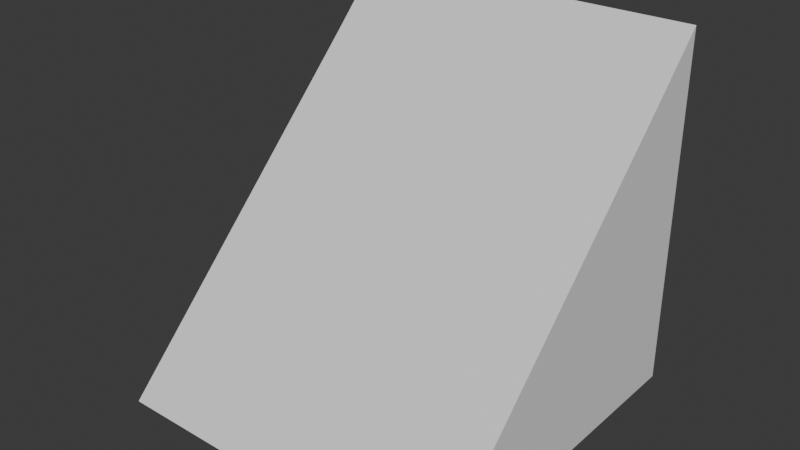 # Source: untitled.blend  (saved by Blender 4.0.36; exported with 4.5.12 LTS)
import bpy
from mathutils import Matrix  # noqa: F401  (used for matrix-valued properties, if any)

bpy.ops.wm.read_factory_settings(use_empty=True)
scene = bpy.context.scene
scene.name = 'Scene'

# ---- collections
col_collection = bpy.data.collections.new('Collection'); scene.collection.children.link(col_collection)

# ---- materials (node trees are filled in below, after node groups)
mat_material_001 = bpy.data.materials.new('Material.001')
mat_material_001.use_transparent_shadow = False

# ---- material node trees
mat_material_001.use_nodes = True; mat_material_001.node_tree.nodes.clear()
_N = mat_material_001.node_tree.nodes; _L = mat_material_001.node_tree.links
n0 = _N.new('ShaderNodeBsdfPrincipled'); n0.name = 'Principled BSDF'; n0.location = (10, 300)
n0.inputs[3].default_value = 1.45
n1 = _N.new('ShaderNodeOutputMaterial'); n1.name = 'Material Output'; n1.location = (300, 300)
_L.new(n0.outputs[0], n1.inputs[0])
n1.is_active_output = True

# ---- world
world_world = bpy.data.worlds.new('World'); scene.world = world_world
world_world.use_nodes = True; world_world.node_tree.nodes.clear()
_N = world_world.node_tree.nodes; _L = world_world.node_tree.links
n0 = _N.new('ShaderNodeOutputWorld'); n0.name = 'World Output'; n0.location = (300, 300)
n1 = _N.new('ShaderNodeBackground'); n1.name = 'Background'; n1.location = (10, 300)
n1.inputs[0].default_value = (0.05088, 0.05088, 0.05088, 1.0)
_L.new(n1.outputs[0], n0.inputs[0])
n0.is_active_output = True
world_world.color = (0.05088, 0.05088, 0.05088)
world_world.use_sun_shadow = False
world_world.sun_shadow_jitter_overblur = 0.0

# ---- meshes
me_cube_001 = bpy.data.meshes.new('Cube.001')
me_cube_001.from_pydata([(-0.25, -0.2426, 0.0), (-0.25, 0.25, 0.5), (-0.25, 0.25, 0.0), (0.25, -0.2426, 0.0), (0.25, 0.25, 0.5), (0.25, 0.25, 0.0), (-0.25, -0.1601, 0.08333), (-0.25, -0.07758, 0.1667), (-0.25, 0.004944, 0.25), (-0.25, 0.08747, 0.3333), (-0.25, 0.17, 0.4167), (-0.25, 0.25, 0.4167), (-0.25, 0.25, 0.3333), (-0.25, 0.25, 0.25), (-0.25, 0.25, 0.1667), (-0.25, 0.25, 0.08333), (0.25, 0.25, 0.4167), (0.25, 0.25, 0.3333), (0.25, 0.25, 0.25), (0.25, 0.25, 0.1667), (0.25, 0.25, 0.08333), (0.25, 0.17, 0.4167), (0.25, 0.08747, 0.3333), (0.25, 0.004944, 0.25), (0.25, -0.07758, 0.1667), (0.25, -0.1601, 0.08333)], [], [(10, 1, 11), (11, 1, 4, 16), (16, 4, 21), (21, 4, 1, 10), (2, 5, 3, 0), (3, 25, 6, 0), (25, 24, 7, 6), (24, 23, 8, 7), (23, 22, 9, 8), (22, 21, 10, 9), (5, 20, 25, 3), (20, 19, 24, 25), (19, 18, 23, 24), (18, 17, 22, 23), (17, 16, 21, 22), (2, 15, 20, 5), (15, 14, 19, 20), (14, 13, 18, 19), (13, 12, 17, 18), (12, 11, 16, 17), (0, 6, 15, 2), (6, 7, 14, 15), (7, 8, 13, 14), (8, 9, 12, 13), (9, 10, 11, 12)])
_uv = me_cube_001.uv_layers.new(name='UVMap')
_uv.uv.foreach_set('vector', [0.06833, 0.8053, 0.01367, 0.8622, 0.01367, 0.8053, 0.4396, 0.8622, 0.3826, 0.8622, 0.3826, 0.5206, 0.4396, 0.5206, 0.4226, 0.4527, 0.3826, 0.4933, 0.3837, 0.4143, 0.3553, 0.4143, 0.3553, 0.4933, 0.01367, 0.4933, 0.01367, 0.4143, 0.6497, 0.3553, 0.6497, 0.01367, 0.9863, 0.01367, 0.9863, 0.3553, 0.3553, 0.01367, 0.3553, 0.0938, 0.01367, 0.0938, 0.01367, 0.01367, 0.3553, 0.0938, 0.3553, 0.1739, 0.01367, 0.1739, 0.01367, 0.0938, 0.3553, 0.1739, 0.3553, 0.2541, 0.01367, 0.2541, 0.01367, 0.1739, 0.3553, 0.2541, 0.3553, 0.3342, 0.01367, 0.3342, 0.01367, 0.2541, 0.3553, 0.3342, 0.3553, 0.4143, 0.01367, 0.4143, 0.01367, 0.3342, 0.6224, 0.2499, 0.5824, 0.2905, 0.3828, 0.0938, 0.3826, 0.01367, 0.5824, 0.2905, 0.5425, 0.331, 0.383, 0.1739, 0.3828, 0.0938, 0.5425, 0.331, 0.5025, 0.3716, 0.3832, 0.2541, 0.383, 0.1739, 0.5025, 0.3716, 0.4626, 0.4121, 0.3834, 0.3342, 0.3832, 0.2541, 0.4626, 0.4121, 0.4226, 0.4527, 0.3837, 0.4143, 0.3834, 0.3342, 0.7243, 0.8622, 0.6673, 0.8622, 0.6673, 0.5206, 0.7243, 0.5206, 0.6673, 0.8622, 0.6104, 0.8622, 0.6104, 0.5206, 0.6673, 0.5206, 0.6104, 0.8622, 0.5534, 0.8622, 0.5534, 0.5206, 0.6104, 0.5206, 0.5534, 0.8622, 0.4965, 0.8622, 0.4965, 0.5206, 0.5534, 0.5206, 0.4965, 0.8622, 0.4396, 0.8622, 0.4396, 0.5206, 0.4965, 0.5206, 0.3503, 0.5206, 0.2939, 0.5775, 0.01367, 0.5775, 0.01367, 0.5206, 0.2939, 0.5775, 0.2375, 0.6345, 0.01367, 0.6345, 0.01367, 0.5775, 0.2375, 0.6345, 0.1811, 0.6914, 0.01367, 0.6914, 0.01367, 0.6345, 0.1811, 0.6914, 0.1247, 0.7484, 0.01367, 0.7484, 0.01367, 0.6914, 0.1247, 0.7484, 0.06833, 0.8053, 0.01367, 0.8053, 0.01367, 0.7484])
me_cube_001.materials.append(mat_material_001)
me_cube_001.update()

# ---- objects
ob_cube = bpy.data.objects.new('Cube', me_cube_001)

# ---- transforms, parenting, visibility, modifiers, constraints
ob_cube.location = (0.0, 0.0, 0.0)

# ---- collection membership
col_collection.objects.link(ob_cube)

# ---- scene / render settings (as saved in the file)
scene.frame_start = 1; scene.frame_end = 250; scene.frame_set(1)
scene.render.engine = 'BLENDER_EEVEE_NEXT'
scene.cycles.sampling_pattern = 'TABULATED_SOBOL'
bpy.context.view_layer.update()

# ---- added for rendering (the .blend has no active camera and no usable light): camera, sun
cam_auto = bpy.data.cameras.new('AutoCamera')
cam_auto.lens = 50.0
cam_auto.sensor_width = 36.0
cam_auto.clip_end = 1000.0
ob_auto_camera = bpy.data.objects.new('AutoCamera', cam_auto)
scene.collection.objects.link(ob_auto_camera)
ob_auto_camera.location = (0.797356, -0.953148, 0.887885)
ob_auto_camera.rotation_euler = (1.09748, -7.21219e-08, 0.694738)
scene.camera = ob_auto_camera
light_auto_sun = bpy.data.lights.new('AutoSun', 'SUN')
light_auto_sun.energy = 3.0
light_auto_sun.angle = 0.0523599
ob_auto_sun = bpy.data.objects.new('AutoSun', light_auto_sun)
scene.collection.objects.link(ob_auto_sun)
ob_auto_sun.rotation_euler = (0.872665, 0.174533, 0.523599)
bpy.context.view_layer.update()
